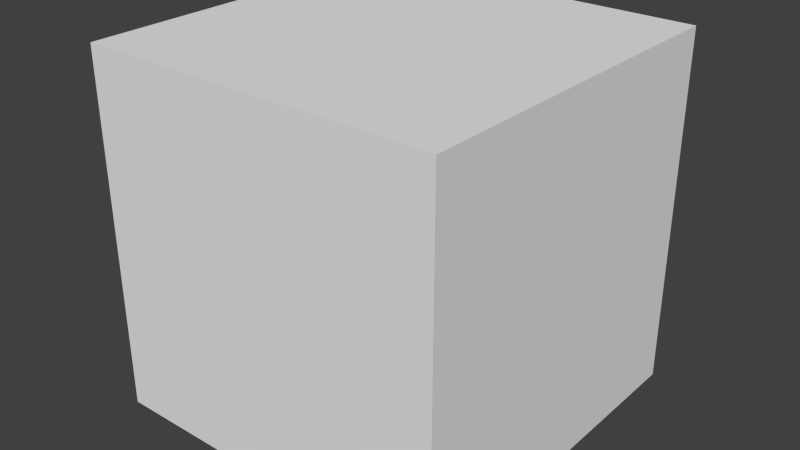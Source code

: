 # Source: blenderCube.blend  (saved by Blender 2.69.0; exported with 4.5.12 LTS)
import bpy
from mathutils import Matrix  # noqa: F401  (used for matrix-valued properties, if any)

bpy.ops.wm.read_factory_settings(use_empty=True)
scene = bpy.context.scene
scene.name = 'Scene'

# ---- collections
col_collection_1 = bpy.data.collections.new('Collection 1'); scene.collection.children.link(col_collection_1)

# ---- materials (node trees are filled in below, after node groups)
mat_material = bpy.data.materials.new('Material')
mat_material.alpha_threshold = 0.0
mat_material.use_transparent_shadow = False
mat_material.roughness = 0.5
mat_material.line_color = (0.0, 0.0, 0.0, 1.0)

# ---- material node trees

# ---- world
world_world = bpy.data.worlds.new('World'); scene.world = world_world
world_world.color = (0.05088, 0.05088, 0.05088)
world_world.use_sun_shadow = False
world_world.sun_shadow_jitter_overblur = 0.0
world_world.cycles.sampling_method = 'MANUAL'
world_world.cycles.sample_map_resolution = 256

# ---- meshes
me_cube = bpy.data.meshes.new('Cube')
me_cube.from_pydata([(0.5, -2.186e-08, -0.5), (0.5, 2.186e-08, 0.5), (-0.5, 2.186e-08, 0.5), (-0.5, -2.186e-08, -0.5), (0.5, 1.0, -0.5), (0.5, 1.0, 0.5), (-0.5, 1.0, 0.5), (-0.5, 1.0, -0.5)], [], [(0, 1, 2, 3), (4, 7, 6, 5), (0, 4, 5, 1), (1, 5, 6, 2), (2, 6, 7, 3), (4, 0, 3, 7)])
me_cube.materials.append(mat_material)
me_cube.use_remesh_preserve_volume = False
me_cube.use_remesh_preserve_attributes = False
me_cube.use_mirror_vertex_groups = False
me_cube.update()

# ---- objects
ob_cube = bpy.data.objects.new('Cube', me_cube)

# ---- transforms, parenting, visibility, modifiers, constraints
ob_cube.location = (0.0, 0.0, 0.0)
ob_cube.rotation_euler = (1.571, 0.0, 0.0)
ob_cube.scale = (5.0, 5.0, 5.0)
ob_cube.lock_rotations_4d = False
ob_cube.empty_display_type = 'ARROWS'
ob_cube.lineart.crease_threshold = 0.0

# ---- collection membership
col_collection_1.objects.link(ob_cube)

# ---- scene / render settings (as saved in the file)
scene.frame_start = 1; scene.frame_end = 250; scene.frame_set(1)
scene.render.engine = 'BLENDER_EEVEE_NEXT'
scene.render.image_settings.compression = 90
scene.render.resolution_percentage = 50
scene.render.dither_intensity = 0.0
scene.cycles.use_denoising = False
scene.cycles.samples = 10
scene.cycles.sampling_pattern = 'TABULATED_SOBOL'
scene.cycles.light_sampling_threshold = 0.0
scene.cycles.use_adaptive_sampling = False
scene.cycles.use_light_tree = False
scene.cycles.blur_glossy = 0.0
scene.cycles.volume_bounces = 1
scene.cycles.pixel_filter_type = 'GAUSSIAN'
scene.cycles.sample_clamp_indirect = 0.0
scene.view_settings.view_transform = 'Standard'
bpy.context.view_layer.update()

# ---- added for rendering (the .blend has no active camera and no usable light): camera, sun
cam_auto = bpy.data.cameras.new('AutoCamera')
cam_auto.lens = 50.0
cam_auto.sensor_width = 36.0
cam_auto.clip_end = 1000.0
ob_auto_camera = bpy.data.objects.new('AutoCamera', cam_auto)
scene.collection.objects.link(ob_auto_camera)
ob_auto_camera.location = (8.01268, -9.61522, 8.91015)
ob_auto_camera.rotation_euler = (1.09748, -7.21219e-08, 0.694738)
scene.camera = ob_auto_camera
light_auto_sun = bpy.data.lights.new('AutoSun', 'SUN')
light_auto_sun.energy = 3.0
light_auto_sun.angle = 0.0523599
ob_auto_sun = bpy.data.objects.new('AutoSun', light_auto_sun)
scene.collection.objects.link(ob_auto_sun)
ob_auto_sun.rotation_euler = (0.872665, 0.174533, 0.523599)
bpy.context.view_layer.update()
